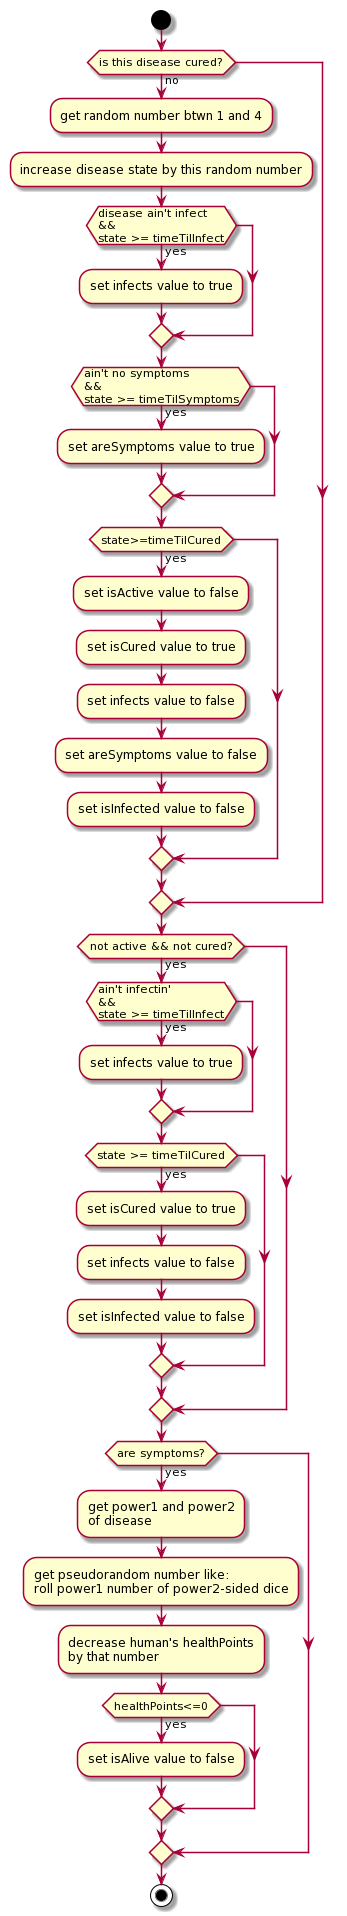

The diagram above was rendered by PlantUML. Its source (embedded in the PNG):
@startuml
start
    if (is this disease cured?) then (no)
        :get random number btwn 1 and 4;
        :increase disease state by this random number;
        if (disease ain't infect\n&&\nstate >= timeTilInfect) then (yes)
            :set infects value to true;
        endif
        if (ain't no symptoms\n&&\nstate >= timeTilSymptoms) then (yes)
            :set areSymptoms value to true;
        endif
        if (state>=timeTilCured) then (yes)
            :set isActive value to false;
            :set isCured value to true;
            :set infects value to false;
            :set areSymptoms value to false;
            :set isInfected value to false;
        endif
    endif
    if (not active && not cured?) then (yes)
        if(ain't infectin'\n&&\nstate >= timeTilInfect) then (yes)
            :set infects value to true;
        endif
        if(state >= timeTilCured) then (yes)
            :set isCured value to true;
            :set infects value to false;
            :set isInfected value to false;
        endif
    endif
    if(are symptoms?) then (yes)
        :get power1 and power2\nof disease;
        :get pseudorandom number like:\nroll power1 number of power2-sided dice;
        :decrease human's healthPoints\nby that number;
        if(healthPoints<=0) then (yes)
            :set isAlive value to false;
        endif
    endif
stop
@enduml